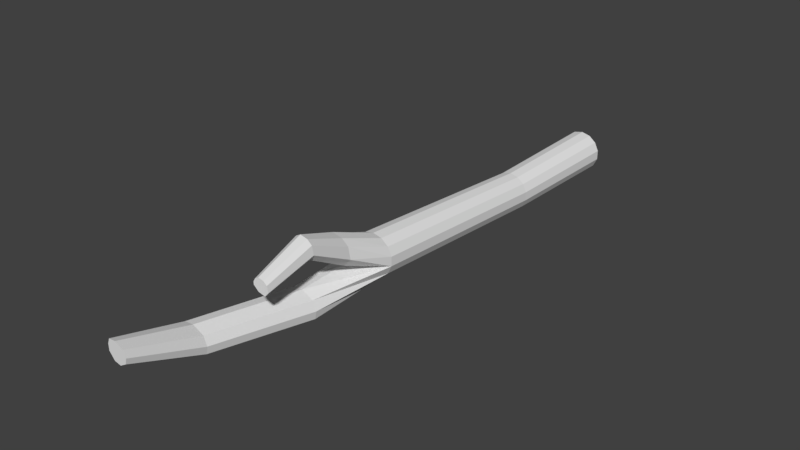 # Source: stick.blend  (saved by Blender 2.78.0; exported with 4.5.12 LTS)
import bpy
from mathutils import Matrix  # noqa: F401  (used for matrix-valued properties, if any)

bpy.ops.wm.read_factory_settings(use_empty=True)
scene = bpy.context.scene
scene.name = 'Scene'

# ---- collections
col_collection_1 = bpy.data.collections.new('Collection 1'); scene.collection.children.link(col_collection_1)

# ---- world
world_world = bpy.data.worlds.new('World'); scene.world = world_world
world_world.color = (0.05088, 0.05088, 0.05088)
world_world.use_sun_shadow = False
world_world.sun_shadow_jitter_overblur = 0.0
world_world.cycles.sampling_method = 'MANUAL'

# ---- meshes
me_cylinder = bpy.data.meshes.new('Cylinder')
me_cylinder.from_pydata([(1.104e-08, 0.133, -1.7), (1.083e-08, 0.1234, -0.8558), (0.0577, 0.1198, -1.7), (0.05353, 0.1111, -0.8558), (0.104, 0.08292, -1.7), (0.09645, 0.07692, -0.8558), (0.1297, 0.02959, -1.7), (0.1203, 0.02745, -0.8558), (0.1297, -0.02959, -1.7), (0.1203, -0.02745, -0.8558), (0.104, -0.08292, -1.7), (0.09645, -0.07692, -0.8558), (0.0577, -0.1198, -1.7), (0.05353, -0.1111, -0.8558), (3.112e-08, -0.133, -1.7), (2.945e-08, -0.1234, -0.8558), (-0.0577, -0.1198, -1.7), (-0.05353, -0.1111, -0.8558), (-0.104, -0.08292, -1.7), (-0.09645, -0.07692, -0.8558), (-0.1297, -0.02959, -1.7), (-0.1203, -0.02745, -0.8558), (-0.1297, 0.02959, -1.7), (-0.1203, 0.02745, -0.8558), (-0.104, 0.08292, -1.7), (-0.09645, 0.07692, -0.8558), (-0.0577, 0.1198, -1.7), (-0.05353, 0.1111, -0.8558), (0.05983, 0.2148, 0.4492), (0.00281, 0.2278, 0.4492), (0.1056, 0.1783, 0.4492), (0.1309, 0.1256, 0.4492), (0.1309, 0.06712, 0.4492), (0.1056, 0.01442, 0.4492), (0.05983, -0.02204, 0.4492), (0.00281, -0.03506, 0.4492), (-0.05421, -0.02204, 0.4492), (-0.09994, 0.01442, 0.4492), (-0.1018, 0.06712, 0.4492), (-0.08951, 0.1211, 0.4572), (-0.07645, 0.1783, 0.4492), (-0.05421, 0.2148, 0.4492), (-0.04206, 0.1061, 0.4489), (0.0386, 0.3224, 0.7341), (-0.02542, 0.3369, 0.7341), (0.0804, 0.2867, 0.7341), (0.09534, 0.215, 0.7341), (0.04911, 0.1638, 0.7341), (-0.09266, 0.2722, 0.7341), (-0.09183, 0.2383, 0.7341), (-0.06699, 0.3143, 0.7341), (-0.03407, 0.1851, 0.7341), (0.0586, -0.003833, 0.9616), (0.03436, 0.05288, 0.9616), (0.04809, -0.0536, 0.9616), (-0.01057, -0.08885, 0.9616), (-0.06923, -0.07546, 0.9616), (-0.1163, -0.01608, 0.9616), (-0.1182, 0.03813, 0.9616), (-0.1012, 0.08459, 0.9616), (-0.0399, 0.08931, 0.9616), (-0.03179, 0.07186, 1.612), (-0.05448, 0.1249, 1.612), (-0.04163, 0.02528, 1.612), (-0.09654, -0.007722, 1.612), (-0.1514, 0.004811, 1.612), (-0.1955, 0.06039, 1.612), (-0.1973, 0.1111, 1.612), (-0.1814, 0.1546, 1.612), (-0.124, 0.159, 1.612), (-0.03149, 0.2398, 2.067), (-0.04805, 0.2785, 2.067), (-0.03867, 0.2058, 2.067), (-0.07876, 0.1817, 2.067), (-0.1188, 0.1908, 2.067), (-0.151, 0.2314, 2.067), (-0.1523, 0.2685, 2.067), (-0.1407, 0.3002, 2.067), (-0.0988, 0.3034, 2.067), (0.067, 0.4405, 1.014), (0.02058, 0.451, 1.014), (0.0973, 0.4146, 1.014), (0.1081, 0.3626, 1.014), (0.07462, 0.3255, 1.014), (-0.02818, 0.4041, 1.014), (-0.02757, 0.3795, 1.014), (-0.009561, 0.4346, 1.014), (0.01431, 0.3409, 1.014), (0.1046, 0.367, 1.354), (0.07094, 0.3746, 1.354), (0.1266, 0.3482, 1.354), (0.1344, 0.3105, 1.354), (0.1101, 0.2836, 1.354), (0.03557, 0.3406, 1.354), (0.03601, 0.3228, 1.354), (0.04907, 0.3627, 1.354), (0.06639, 0.2948, 1.354)], [], [(0, 1, 3, 2), (2, 3, 5, 4), (4, 5, 7, 6), (6, 7, 9, 8), (8, 9, 11, 10), (10, 11, 13, 12), (12, 13, 15, 14), (14, 15, 17, 16), (16, 17, 19, 18), (18, 19, 21, 20), (20, 21, 23, 22), (22, 23, 25, 24), (11, 9, 32, 33), (24, 25, 27, 26), (26, 27, 1, 0), (0, 2, 4, 6, 8, 10, 12, 14, 16, 18, 20, 22, 24, 26), (29, 41, 50, 44), (21, 19, 37, 38), (7, 5, 30, 31), (17, 15, 35, 36), (3, 1, 29, 28), (27, 25, 40, 41), (13, 11, 33, 34), (23, 21, 38, 39), (9, 7, 31, 32), (19, 17, 36, 37), (1, 27, 41, 29), (5, 3, 28, 30), (15, 13, 34, 35), (25, 23, 39, 40), (35, 34, 54, 55), (50, 48, 84, 86), (38, 37, 57, 58), (31, 30, 45, 46), (41, 40, 48, 50), (39, 42, 51, 49), (30, 28, 43, 45), (42, 32, 47, 51), (40, 39, 49, 48), (42, 39, 59, 60), (34, 33, 52, 54), (37, 36, 56, 57), (32, 42, 60, 53), (33, 32, 53, 52), (49, 51, 87, 85), (45, 43, 79, 81), (48, 49, 85, 84), (51, 47, 83, 87), (43, 44, 80, 79), (47, 46, 82, 83), (32, 31, 46, 47), (28, 29, 44, 43), (54, 52, 61, 63), (57, 56, 65, 66), (53, 60, 69, 62), (52, 53, 62, 61), (56, 55, 64, 65), (59, 58, 67, 68), (55, 54, 63, 64), (39, 38, 58, 59), (36, 35, 55, 56), (61, 62, 71, 70), (65, 64, 73, 74), (68, 67, 76, 77), (64, 63, 72, 73), (67, 66, 75, 76), (69, 68, 77, 78), (63, 61, 70, 72), (60, 59, 68, 69), (58, 57, 66, 67), (71, 78, 70), (74, 78, 75), (72, 78, 73), (73, 78, 74), (70, 78, 72), (75, 78, 76), (76, 78, 77), (62, 69, 78, 71), (66, 65, 74, 75), (85, 87, 96, 94), (81, 79, 88, 90), (84, 85, 94, 93), (87, 83, 92, 96), (79, 80, 89, 88), (83, 82, 91, 92), (80, 86, 95, 89), (46, 45, 81, 82), (44, 50, 86, 80), (88, 96, 90), (96, 93, 94), (93, 96, 95), (95, 96, 89), (90, 96, 91), (96, 88, 89), (91, 96, 92), (86, 84, 93, 95), (82, 81, 90, 91)])
_uv = me_cylinder.uv_layers.new(name='UVMap')
_uv.uv.foreach_set('vector', [0.1084, 0.0008664, 0.1138, 0.3925, 0.08813, 0.3925, 0.0814, 0.001298, 0.0814, 0.001298, 0.08813, 0.3925, 0.06255, 0.3922, 0.05436, 0.001827, 0.05436, 0.001827, 0.06255, 0.3922, 0.03708, 0.3916, 0.02728, 0.002459, 0.02728, 0.002459, 0.03708, 0.3916, 0.01173, 0.3909, 0.0001683, 0.003207, 0.3806, 0.003162, 0.3673, 0.3912, 0.3421, 0.39, 0.3534, 0.0023, 0.3534, 0.0023, 0.3421, 0.39, 0.3169, 0.3891, 0.3262, 0.001577, 0.3262, 0.001577, 0.3169, 0.3891, 0.2917, 0.3887, 0.2989, 0.001002, 0.2989, 0.001002, 0.2917, 0.3887, 0.2664, 0.3886, 0.2716, 0.0005771, 0.2716, 0.0005771, 0.2664, 0.3886, 0.2412, 0.389, 0.2443, 0.0003013, 0.2443, 0.0003013, 0.2412, 0.389, 0.2158, 0.3896, 0.217, 0.0001683, 0.217, 0.0001683, 0.2158, 0.3896, 0.1904, 0.3904, 0.1898, 0.0001691, 0.1898, 0.0001691, 0.1904, 0.3904, 0.1649, 0.3914, 0.1626, 0.0002937, 0.3421, 0.39, 0.3673, 0.3912, 0.3724, 0.9943, 0.3455, 0.9927, 0.1626, 0.0002937, 0.1649, 0.3914, 0.1394, 0.3921, 0.1355, 0.0005299, 0.1355, 0.0005299, 0.1394, 0.3921, 0.1138, 0.3925, 0.1084, 0.0008664, 0.7916, 0.5011, 0.7976, 0.5277, 0.7916, 0.5543, 0.7745, 0.5757, 0.7499, 0.5875, 0.7226, 0.5875, 0.698, 0.5757, 0.6809, 0.5543, 0.6749, 0.5277, 0.6809, 0.5011, 0.698, 0.4797, 0.7226, 0.4679, 0.7499, 0.4679, 0.7745, 0.4797, 0.8602, 0.03478, 0.8884, 0.03514, 0.8824, 0.176, 0.8606, 0.179, 0.2158, 0.3896, 0.2412, 0.389, 0.2374, 0.9925, 0.2131, 0.9941, 0.03708, 0.3916, 0.06255, 0.3922, 0.06078, 0.9982, 0.03399, 0.9964, 0.2664, 0.3886, 0.2917, 0.3887, 0.2915, 0.9911, 0.2644, 0.9914, 0.08813, 0.3925, 0.1138, 0.3925, 0.1144, 0.9998, 0.08758, 0.9995, 0.1394, 0.3921, 0.1649, 0.3914, 0.1608, 0.9979, 0.1412, 0.9993, 0.3169, 0.3891, 0.3421, 0.39, 0.3455, 0.9927, 0.3185, 0.9915, 0.1904, 0.3904, 0.2158, 0.3896, 0.2131, 0.9941, 0.1879, 0.9996, 0.01173, 0.3909, 0.03708, 0.3916, 0.03399, 0.9964, 0.007171, 0.9942, 0.2412, 0.389, 0.2664, 0.3886, 0.2644, 0.9914, 0.2374, 0.9925, 0.1138, 0.3925, 0.1394, 0.3921, 0.1412, 0.9993, 0.1144, 0.9998, 0.06255, 0.3922, 0.08813, 0.3925, 0.08758, 0.9995, 0.06078, 0.9982, 0.2917, 0.3887, 0.3169, 0.3891, 0.3185, 0.9915, 0.2915, 0.9911, 0.1649, 0.3914, 0.1904, 0.3904, 0.1879, 0.9996, 0.1608, 0.9979, 0.5111, 0.009622, 0.5391, 0.007258, 0.5507, 0.2422, 0.5203, 0.2447, 0.8824, 0.176, 0.9041, 0.1707, 0.8728, 0.3059, 0.8581, 0.307, 0.4307, 0.009693, 0.4554, 0.01079, 0.4585, 0.2502, 0.4331, 0.2514, 0.7813, 0.01162, 0.8064, 0.02197, 0.8029, 0.1687, 0.7699, 0.155, 0.8884, 0.03514, 0.9086, 0.03088, 0.9041, 0.1707, 0.8824, 0.176, 0.9374, 0.0273, 0.9615, 0.02312, 0.9554, 0.1664, 0.9188, 0.1672, 0.8064, 0.02197, 0.8327, 0.03012, 0.8288, 0.1756, 0.8029, 0.1687, 0.6749, 0.01874, 0.756, 0.0001683, 0.7389, 0.1466, 0.7005, 0.1547, 0.9086, 0.03088, 0.9374, 0.0273, 0.9188, 0.1672, 0.9041, 0.1707, 0.381, 0.008527, 0.4045, 0.01213, 0.4099, 0.2518, 0.381, 0.2507, 0.5391, 0.007258, 0.5663, 0.00392, 0.5739, 0.242, 0.5507, 0.2422, 0.4554, 0.01079, 0.483, 0.01078, 0.4933, 0.2474, 0.4585, 0.2502, 0.5929, 0.0001683, 0.6745, 0.01169, 0.6396, 0.25, 0.602, 0.244, 0.5663, 0.00392, 0.5929, 0.0001683, 0.602, 0.244, 0.5739, 0.242, 0.9188, 0.1672, 0.9554, 0.1664, 0.9086, 0.3116, 0.8833, 0.306, 0.8029, 0.1687, 0.8288, 0.1756, 0.8256, 0.3094, 0.8092, 0.3094, 0.9041, 0.1707, 0.9188, 0.1672, 0.8833, 0.306, 0.8728, 0.3059, 0.7005, 0.1547, 0.7389, 0.1466, 0.7629, 0.3048, 0.7328, 0.307, 0.8288, 0.1756, 0.8606, 0.179, 0.8444, 0.3083, 0.8256, 0.3094, 0.7389, 0.1466, 0.7699, 0.155, 0.7864, 0.3073, 0.7629, 0.3048, 0.756, 0.0001683, 0.7813, 0.01162, 0.7699, 0.155, 0.7389, 0.1466, 0.8327, 0.03012, 0.8602, 0.03478, 0.8606, 0.179, 0.8288, 0.1756, 0.5507, 0.2422, 0.5739, 0.242, 0.5684, 0.5439, 0.5475, 0.5382, 0.4585, 0.2502, 0.4933, 0.2474, 0.4943, 0.5379, 0.4644, 0.5448, 0.602, 0.244, 0.6396, 0.25, 0.63, 0.5591, 0.5941, 0.5516, 0.5739, 0.242, 0.602, 0.244, 0.5941, 0.5516, 0.5684, 0.5439, 0.4933, 0.2474, 0.5203, 0.2447, 0.5189, 0.5355, 0.4943, 0.5379, 0.4099, 0.2518, 0.4331, 0.2514, 0.4428, 0.551, 0.4228, 0.5564, 0.5203, 0.2447, 0.5507, 0.2422, 0.5475, 0.5382, 0.5189, 0.5355, 0.4045, 0.01213, 0.4307, 0.009693, 0.4331, 0.2514, 0.4099, 0.2518, 0.483, 0.01078, 0.5111, 0.009622, 0.5203, 0.2447, 0.4933, 0.2474, 0.5684, 0.5439, 0.5941, 0.5516, 0.5736, 0.781, 0.5553, 0.7737, 0.4943, 0.5379, 0.5189, 0.5355, 0.5184, 0.7622, 0.4983, 0.763, 0.4228, 0.5564, 0.4428, 0.551, 0.4573, 0.7763, 0.4426, 0.7827, 0.5189, 0.5355, 0.5475, 0.5382, 0.5403, 0.7674, 0.5184, 0.7622, 0.4428, 0.551, 0.4644, 0.5448, 0.4738, 0.7696, 0.4573, 0.7763, 0.3964, 0.5582, 0.4228, 0.5564, 0.4426, 0.7827, 0.4228, 0.7865, 0.5475, 0.5382, 0.5684, 0.5439, 0.5553, 0.7737, 0.5403, 0.7674, 0.381, 0.2507, 0.4099, 0.2518, 0.4228, 0.5564, 0.3964, 0.5582, 0.4331, 0.2514, 0.4585, 0.2502, 0.4644, 0.5448, 0.4428, 0.551, 0.7104, 0.5879, 0.7302, 0.6049, 0.6909, 0.5879, 0.686, 0.6338, 0.7302, 0.6049, 0.7091, 0.6401, 0.6778, 0.5971, 0.7302, 0.6049, 0.6749, 0.6185, 0.6749, 0.6185, 0.7302, 0.6049, 0.686, 0.6338, 0.6909, 0.5879, 0.7302, 0.6049, 0.6778, 0.5971, 0.7091, 0.6401, 0.7302, 0.6049, 0.725, 0.634, 0.725, 0.634, 0.7302, 0.6049, 0.7364, 0.6233, 0.5941, 0.5516, 0.63, 0.5591, 0.6002, 0.7869, 0.5736, 0.781, 0.4644, 0.5448, 0.4943, 0.5379, 0.4983, 0.763, 0.4738, 0.7696, 0.8833, 0.306, 0.9086, 0.3116, 0.8872, 0.4675, 0.8695, 0.4613, 0.8092, 0.3094, 0.8256, 0.3094, 0.8226, 0.4598, 0.8094, 0.4624, 0.8728, 0.3059, 0.8833, 0.306, 0.8695, 0.4613, 0.862, 0.4593, 0.7328, 0.307, 0.7629, 0.3048, 0.7768, 0.4675, 0.7575, 0.4668, 0.8256, 0.3094, 0.8444, 0.3083, 0.8387, 0.4576, 0.8226, 0.4598, 0.7629, 0.3048, 0.7864, 0.3073, 0.7923, 0.4659, 0.7768, 0.4675, 0.8444, 0.3083, 0.8581, 0.307, 0.8504, 0.4578, 0.8387, 0.4576, 0.7699, 0.155, 0.8029, 0.1687, 0.8092, 0.3094, 0.7864, 0.3073, 0.8606, 0.179, 0.8824, 0.176, 0.8581, 0.307, 0.8444, 0.3083, 0.7027, 0.6771, 0.6939, 0.6405, 0.7147, 0.6712, 0.6939, 0.6405, 0.6749, 0.6574, 0.6771, 0.6495, 0.6749, 0.6574, 0.6939, 0.6405, 0.6784, 0.6689, 0.6784, 0.6689, 0.6939, 0.6405, 0.6868, 0.6767, 0.7147, 0.6712, 0.6939, 0.6405, 0.7225, 0.6553, 0.6939, 0.6405, 0.7027, 0.6771, 0.6868, 0.6767, 0.7225, 0.6553, 0.6939, 0.6405, 0.7147, 0.6405, 0.8581, 0.307, 0.8728, 0.3059, 0.862, 0.4593, 0.8504, 0.4578, 0.7864, 0.3073, 0.8092, 0.3094, 0.8094, 0.4624, 0.7923, 0.4659])
me_cylinder.use_remesh_preserve_volume = False
me_cylinder.use_remesh_preserve_attributes = False
me_cylinder.use_mirror_vertex_groups = False
me_cylinder.update()

# ---- objects
ob_cylinder = bpy.data.objects.new('Cylinder', me_cylinder)

# ---- transforms, parenting, visibility, modifiers, constraints
ob_cylinder.location = (0.0, 0.0, 0.0)
ob_cylinder.rotation_euler = (1.571, -0.0, 0.0)
ob_cylinder.lineart.crease_threshold = 0.0

# ---- collection membership
col_collection_1.objects.link(ob_cylinder)

# ---- scene / render settings (as saved in the file)
scene.frame_start = 1; scene.frame_end = 250; scene.frame_set(1)
scene.render.engine = 'BLENDER_EEVEE_NEXT'
scene.render.resolution_percentage = 50
scene.render.dither_intensity = 0.0
scene.cycles.use_denoising = False
scene.cycles.samples = 128
scene.cycles.sampling_pattern = 'TABULATED_SOBOL'
scene.cycles.light_sampling_threshold = 0.0
scene.cycles.use_adaptive_sampling = False
scene.cycles.use_light_tree = False
scene.cycles.blur_glossy = 0.0
scene.cycles.sample_clamp_indirect = 0.0
scene.view_settings.view_transform = 'Standard'
bpy.context.view_layer.update()

# ---- added for rendering (the .blend has no active camera and no usable light): camera, sun
cam_auto = bpy.data.cameras.new('AutoCamera')
cam_auto.lens = 50.0
cam_auto.sensor_width = 36.0
cam_auto.clip_end = 1000.0
ob_auto_camera = bpy.data.objects.new('AutoCamera', cam_auto)
scene.collection.objects.link(ob_auto_camera)
ob_auto_camera.location = (3.5095, -4.43265, 2.99175)
ob_auto_camera.rotation_euler = (1.09748, -7.21219e-08, 0.694738)
scene.camera = ob_auto_camera
light_auto_sun = bpy.data.lights.new('AutoSun', 'SUN')
light_auto_sun.energy = 3.0
light_auto_sun.angle = 0.0523599
ob_auto_sun = bpy.data.objects.new('AutoSun', light_auto_sun)
scene.collection.objects.link(ob_auto_sun)
ob_auto_sun.rotation_euler = (0.872665, 0.174533, 0.523599)
bpy.context.view_layer.update()
